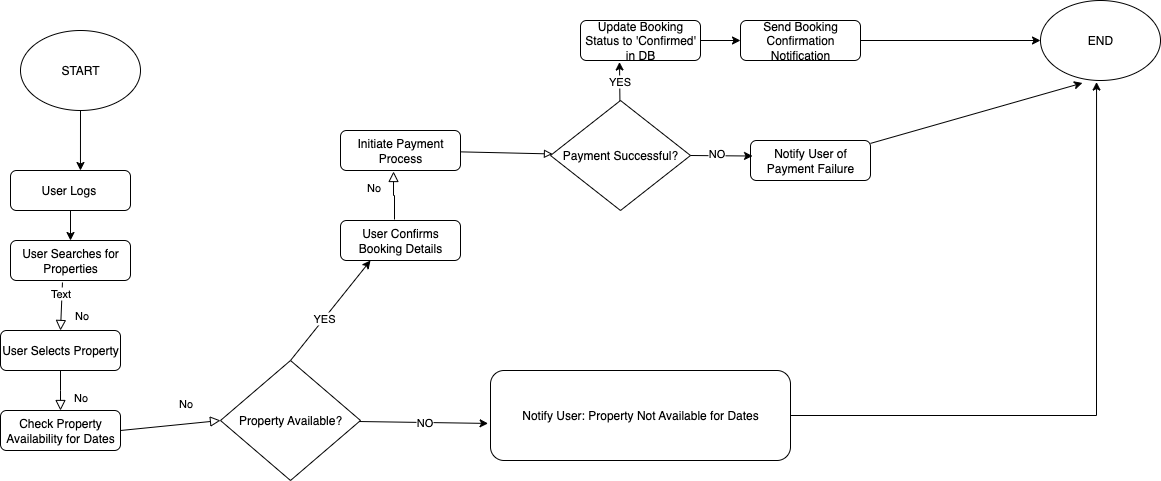

The diagram above was exported from draw.io. Its source (the exported page's mxGraphModel, read from the mxfile embedded in the PNG):
<mxGraphModel dx="946" dy="1813" grid="1" gridSize="10" guides="0" tooltips="1" connect="0" arrows="1" fold="1" page="1" pageScale="1" pageWidth="827" pageHeight="1169" math="0" shadow="0">
  <root>
    <mxCell id="WIyWlLk6GJQsqaUBKTNV-0" />
    <mxCell id="WIyWlLk6GJQsqaUBKTNV-1" parent="WIyWlLk6GJQsqaUBKTNV-0" />
    <mxCell id="xBrEFpOjfRCdO1x5LcQ7-5" style="edgeStyle=orthogonalEdgeStyle;rounded=0;orthogonalLoop=1;jettySize=auto;html=1;entryX=0.5;entryY=0;entryDx=0;entryDy=0;" edge="1" parent="WIyWlLk6GJQsqaUBKTNV-1" source="WIyWlLk6GJQsqaUBKTNV-7" target="xBrEFpOjfRCdO1x5LcQ7-4">
      <mxGeometry relative="1" as="geometry" />
    </mxCell>
    <mxCell id="WIyWlLk6GJQsqaUBKTNV-7" value="&lt;p&gt;User Logs&amp;nbsp;&lt;/p&gt;" style="rounded=1;whiteSpace=wrap;html=1;fontSize=12;glass=0;strokeWidth=1;shadow=0;" parent="WIyWlLk6GJQsqaUBKTNV-1" vertex="1">
      <mxGeometry x="60" y="140" width="120" height="40" as="geometry" />
    </mxCell>
    <mxCell id="WIyWlLk6GJQsqaUBKTNV-8" value="No" style="rounded=0;html=1;jettySize=auto;orthogonalLoop=1;fontSize=11;endArrow=block;endFill=0;endSize=8;strokeWidth=1;shadow=0;labelBackgroundColor=none;exitX=0.433;exitY=1.05;exitDx=0;exitDy=0;exitPerimeter=0;entryX=0.5;entryY=0;entryDx=0;entryDy=0;" parent="WIyWlLk6GJQsqaUBKTNV-1" source="xBrEFpOjfRCdO1x5LcQ7-4" target="xBrEFpOjfRCdO1x5LcQ7-6" edge="1">
      <mxGeometry x="0.3333" y="20" relative="1" as="geometry">
        <mxPoint as="offset" />
        <mxPoint x="220" y="370" as="sourcePoint" />
        <mxPoint x="220" y="430" as="targetPoint" />
      </mxGeometry>
    </mxCell>
    <mxCell id="xBrEFpOjfRCdO1x5LcQ7-32" value="Text" style="edgeLabel;html=1;align=center;verticalAlign=middle;resizable=0;points=[];" vertex="1" connectable="0" parent="WIyWlLk6GJQsqaUBKTNV-8">
      <mxGeometry x="-0.5231" y="-2" relative="1" as="geometry">
        <mxPoint as="offset" />
      </mxGeometry>
    </mxCell>
    <mxCell id="xBrEFpOjfRCdO1x5LcQ7-2" value="START" style="ellipse;whiteSpace=wrap;html=1;" vertex="1" parent="WIyWlLk6GJQsqaUBKTNV-1">
      <mxGeometry x="70" width="120" height="80" as="geometry" />
    </mxCell>
    <mxCell id="xBrEFpOjfRCdO1x5LcQ7-3" style="rounded=0;orthogonalLoop=1;jettySize=auto;html=1;entryX=0.583;entryY=0;entryDx=0;entryDy=0;entryPerimeter=0;" edge="1" parent="WIyWlLk6GJQsqaUBKTNV-1" source="xBrEFpOjfRCdO1x5LcQ7-2" target="WIyWlLk6GJQsqaUBKTNV-7">
      <mxGeometry relative="1" as="geometry" />
    </mxCell>
    <mxCell id="xBrEFpOjfRCdO1x5LcQ7-4" value="&lt;p&gt;User Searches for Properties&lt;/p&gt;" style="rounded=1;whiteSpace=wrap;html=1;fontSize=12;glass=0;strokeWidth=1;shadow=0;" vertex="1" parent="WIyWlLk6GJQsqaUBKTNV-1">
      <mxGeometry x="60" y="210" width="120" height="40" as="geometry" />
    </mxCell>
    <mxCell id="xBrEFpOjfRCdO1x5LcQ7-6" value="&lt;p&gt;User Selects Property&lt;/p&gt;" style="rounded=1;whiteSpace=wrap;html=1;fontSize=12;glass=0;strokeWidth=1;shadow=0;" vertex="1" parent="WIyWlLk6GJQsqaUBKTNV-1">
      <mxGeometry x="50" y="300" width="120" height="40" as="geometry" />
    </mxCell>
    <mxCell id="xBrEFpOjfRCdO1x5LcQ7-7" value="No" style="rounded=0;html=1;jettySize=auto;orthogonalLoop=1;fontSize=11;endArrow=block;endFill=0;endSize=8;strokeWidth=1;shadow=0;labelBackgroundColor=none;edgeStyle=orthogonalEdgeStyle;exitX=0.5;exitY=1;exitDx=0;exitDy=0;entryX=0.5;entryY=0;entryDx=0;entryDy=0;" edge="1" parent="WIyWlLk6GJQsqaUBKTNV-1" source="xBrEFpOjfRCdO1x5LcQ7-6" target="xBrEFpOjfRCdO1x5LcQ7-9">
      <mxGeometry x="0.3333" y="20" relative="1" as="geometry">
        <mxPoint as="offset" />
        <mxPoint x="230" y="380" as="sourcePoint" />
        <mxPoint x="230" y="440" as="targetPoint" />
        <Array as="points">
          <mxPoint x="110" y="360" />
          <mxPoint x="110" y="360" />
        </Array>
      </mxGeometry>
    </mxCell>
    <mxCell id="xBrEFpOjfRCdO1x5LcQ7-9" value="&lt;p&gt;Check Property Availability for Dates&lt;/p&gt;" style="rounded=1;whiteSpace=wrap;html=1;fontSize=12;glass=0;strokeWidth=1;shadow=0;" vertex="1" parent="WIyWlLk6GJQsqaUBKTNV-1">
      <mxGeometry x="50" y="380" width="120" height="40" as="geometry" />
    </mxCell>
    <mxCell id="xBrEFpOjfRCdO1x5LcQ7-16" style="rounded=0;orthogonalLoop=1;jettySize=auto;html=1;exitX=0.5;exitY=0;exitDx=0;exitDy=0;entryX=0.25;entryY=1;entryDx=0;entryDy=0;" edge="1" parent="WIyWlLk6GJQsqaUBKTNV-1" source="xBrEFpOjfRCdO1x5LcQ7-10" target="xBrEFpOjfRCdO1x5LcQ7-15">
      <mxGeometry relative="1" as="geometry" />
    </mxCell>
    <mxCell id="xBrEFpOjfRCdO1x5LcQ7-17" value="YES&amp;nbsp;" style="edgeLabel;html=1;align=center;verticalAlign=middle;resizable=0;points=[];" vertex="1" connectable="0" parent="xBrEFpOjfRCdO1x5LcQ7-16">
      <mxGeometry x="-0.1444" relative="1" as="geometry">
        <mxPoint as="offset" />
      </mxGeometry>
    </mxCell>
    <mxCell id="xBrEFpOjfRCdO1x5LcQ7-10" value="Property Available?" style="rhombus;whiteSpace=wrap;html=1;" vertex="1" parent="WIyWlLk6GJQsqaUBKTNV-1">
      <mxGeometry x="270" y="330" width="140" height="120" as="geometry" />
    </mxCell>
    <mxCell id="xBrEFpOjfRCdO1x5LcQ7-11" value="No" style="rounded=0;html=1;jettySize=auto;orthogonalLoop=1;fontSize=11;endArrow=block;endFill=0;endSize=8;strokeWidth=1;shadow=0;labelBackgroundColor=none;entryX=0;entryY=0.5;entryDx=0;entryDy=0;exitX=1;exitY=0.5;exitDx=0;exitDy=0;" edge="1" parent="WIyWlLk6GJQsqaUBKTNV-1" source="xBrEFpOjfRCdO1x5LcQ7-9" target="xBrEFpOjfRCdO1x5LcQ7-10">
      <mxGeometry x="0.3333" y="20" relative="1" as="geometry">
        <mxPoint as="offset" />
        <mxPoint x="210" y="380" as="sourcePoint" />
        <mxPoint x="190" y="438" as="targetPoint" />
      </mxGeometry>
    </mxCell>
    <mxCell id="xBrEFpOjfRCdO1x5LcQ7-23" style="edgeStyle=orthogonalEdgeStyle;rounded=0;orthogonalLoop=1;jettySize=auto;html=1;" edge="1" parent="WIyWlLk6GJQsqaUBKTNV-1" source="xBrEFpOjfRCdO1x5LcQ7-12" target="xBrEFpOjfRCdO1x5LcQ7-24">
      <mxGeometry relative="1" as="geometry">
        <mxPoint x="1000" y="10" as="targetPoint" />
      </mxGeometry>
    </mxCell>
    <mxCell id="xBrEFpOjfRCdO1x5LcQ7-12" value="&lt;p&gt;Send Booking Confirmation Notification&lt;/p&gt;" style="rounded=1;whiteSpace=wrap;html=1;fontSize=12;glass=0;strokeWidth=1;shadow=0;" vertex="1" parent="WIyWlLk6GJQsqaUBKTNV-1">
      <mxGeometry x="790" y="-10" width="120" height="40" as="geometry" />
    </mxCell>
    <mxCell id="xBrEFpOjfRCdO1x5LcQ7-22" style="edgeStyle=orthogonalEdgeStyle;rounded=0;orthogonalLoop=1;jettySize=auto;html=1;" edge="1" parent="WIyWlLk6GJQsqaUBKTNV-1" source="xBrEFpOjfRCdO1x5LcQ7-13" target="xBrEFpOjfRCdO1x5LcQ7-12">
      <mxGeometry relative="1" as="geometry" />
    </mxCell>
    <mxCell id="xBrEFpOjfRCdO1x5LcQ7-13" value="&lt;p&gt;Update Booking Status to 'Confirmed' in DB&lt;/p&gt;" style="rounded=1;whiteSpace=wrap;html=1;fontSize=12;glass=0;strokeWidth=1;shadow=0;" vertex="1" parent="WIyWlLk6GJQsqaUBKTNV-1">
      <mxGeometry x="630" y="-10" width="120" height="40" as="geometry" />
    </mxCell>
    <mxCell id="xBrEFpOjfRCdO1x5LcQ7-20" style="rounded=0;orthogonalLoop=1;jettySize=auto;html=1;endArrow=block;endFill=0;" edge="1" parent="WIyWlLk6GJQsqaUBKTNV-1" source="xBrEFpOjfRCdO1x5LcQ7-14" target="xBrEFpOjfRCdO1x5LcQ7-19">
      <mxGeometry relative="1" as="geometry" />
    </mxCell>
    <mxCell id="xBrEFpOjfRCdO1x5LcQ7-14" value="&lt;p&gt;Initiate Payment Process&lt;/p&gt;" style="rounded=1;whiteSpace=wrap;html=1;fontSize=12;glass=0;strokeWidth=1;shadow=0;" vertex="1" parent="WIyWlLk6GJQsqaUBKTNV-1">
      <mxGeometry x="390" y="100" width="120" height="40" as="geometry" />
    </mxCell>
    <mxCell id="xBrEFpOjfRCdO1x5LcQ7-15" value="&lt;p&gt;User Confirms Booking Details&lt;/p&gt;" style="rounded=1;whiteSpace=wrap;html=1;fontSize=12;glass=0;strokeWidth=1;shadow=0;" vertex="1" parent="WIyWlLk6GJQsqaUBKTNV-1">
      <mxGeometry x="390" y="190" width="120" height="40" as="geometry" />
    </mxCell>
    <mxCell id="xBrEFpOjfRCdO1x5LcQ7-18" value="No" style="rounded=0;html=1;jettySize=auto;orthogonalLoop=1;fontSize=11;endArrow=block;endFill=0;endSize=8;strokeWidth=1;shadow=0;labelBackgroundColor=none;edgeStyle=orthogonalEdgeStyle;exitX=0.45;exitY=-0.025;exitDx=0;exitDy=0;exitPerimeter=0;entryX=0.442;entryY=1.025;entryDx=0;entryDy=0;entryPerimeter=0;" edge="1" parent="WIyWlLk6GJQsqaUBKTNV-1" source="xBrEFpOjfRCdO1x5LcQ7-15" target="xBrEFpOjfRCdO1x5LcQ7-14">
      <mxGeometry x="0.3333" y="20" relative="1" as="geometry">
        <mxPoint as="offset" />
        <mxPoint x="532" y="160" as="sourcePoint" />
        <mxPoint x="440" y="198" as="targetPoint" />
      </mxGeometry>
    </mxCell>
    <mxCell id="xBrEFpOjfRCdO1x5LcQ7-19" value="&lt;p&gt;Payment Successful?&lt;/p&gt;" style="rhombus;whiteSpace=wrap;html=1;" vertex="1" parent="WIyWlLk6GJQsqaUBKTNV-1">
      <mxGeometry x="600" y="70" width="140" height="110" as="geometry" />
    </mxCell>
    <mxCell id="xBrEFpOjfRCdO1x5LcQ7-21" value="YES" style="rounded=0;orthogonalLoop=1;jettySize=auto;html=1;entryX=0.325;entryY=1.038;entryDx=0;entryDy=0;entryPerimeter=0;" edge="1" parent="WIyWlLk6GJQsqaUBKTNV-1" source="xBrEFpOjfRCdO1x5LcQ7-19" target="xBrEFpOjfRCdO1x5LcQ7-13">
      <mxGeometry relative="1" as="geometry" />
    </mxCell>
    <mxCell id="xBrEFpOjfRCdO1x5LcQ7-24" value="END" style="ellipse;whiteSpace=wrap;html=1;" vertex="1" parent="WIyWlLk6GJQsqaUBKTNV-1">
      <mxGeometry x="1090" y="-30" width="120" height="80" as="geometry" />
    </mxCell>
    <mxCell id="xBrEFpOjfRCdO1x5LcQ7-25" value="&lt;p&gt;Notify User of Payment Failure&lt;/p&gt;" style="rounded=1;whiteSpace=wrap;html=1;fontSize=12;glass=0;strokeWidth=1;shadow=0;" vertex="1" parent="WIyWlLk6GJQsqaUBKTNV-1">
      <mxGeometry x="800" y="110" width="120" height="40" as="geometry" />
    </mxCell>
    <mxCell id="xBrEFpOjfRCdO1x5LcQ7-26" style="edgeStyle=orthogonalEdgeStyle;rounded=0;orthogonalLoop=1;jettySize=auto;html=1;entryX=0.017;entryY=0.388;entryDx=0;entryDy=0;entryPerimeter=0;" edge="1" parent="WIyWlLk6GJQsqaUBKTNV-1" source="xBrEFpOjfRCdO1x5LcQ7-19" target="xBrEFpOjfRCdO1x5LcQ7-25">
      <mxGeometry relative="1" as="geometry" />
    </mxCell>
    <mxCell id="xBrEFpOjfRCdO1x5LcQ7-27" value="NO" style="edgeLabel;html=1;align=center;verticalAlign=middle;resizable=0;points=[];" vertex="1" connectable="0" parent="xBrEFpOjfRCdO1x5LcQ7-26">
      <mxGeometry x="-0.2012" y="3" relative="1" as="geometry">
        <mxPoint as="offset" />
      </mxGeometry>
    </mxCell>
    <mxCell id="xBrEFpOjfRCdO1x5LcQ7-28" style="rounded=0;orthogonalLoop=1;jettySize=auto;html=1;entryX=0.35;entryY=1.031;entryDx=0;entryDy=0;entryPerimeter=0;" edge="1" parent="WIyWlLk6GJQsqaUBKTNV-1" source="xBrEFpOjfRCdO1x5LcQ7-25" target="xBrEFpOjfRCdO1x5LcQ7-24">
      <mxGeometry relative="1" as="geometry" />
    </mxCell>
    <mxCell id="xBrEFpOjfRCdO1x5LcQ7-29" value="&lt;p&gt;Notify User: Property Not Available for Dates&lt;/p&gt;" style="rounded=1;whiteSpace=wrap;html=1;fontSize=12;glass=0;strokeWidth=1;shadow=0;" vertex="1" parent="WIyWlLk6GJQsqaUBKTNV-1">
      <mxGeometry x="540" y="340" width="300" height="90" as="geometry" />
    </mxCell>
    <mxCell id="xBrEFpOjfRCdO1x5LcQ7-30" style="rounded=0;orthogonalLoop=1;jettySize=auto;html=1;entryX=-0.008;entryY=0.588;entryDx=0;entryDy=0;entryPerimeter=0;" edge="1" parent="WIyWlLk6GJQsqaUBKTNV-1" source="xBrEFpOjfRCdO1x5LcQ7-10" target="xBrEFpOjfRCdO1x5LcQ7-29">
      <mxGeometry relative="1" as="geometry" />
    </mxCell>
    <mxCell id="xBrEFpOjfRCdO1x5LcQ7-31" value="NO" style="edgeLabel;html=1;align=center;verticalAlign=middle;resizable=0;points=[];" vertex="1" connectable="0" parent="xBrEFpOjfRCdO1x5LcQ7-30">
      <mxGeometry x="0.0035" relative="1" as="geometry">
        <mxPoint as="offset" />
      </mxGeometry>
    </mxCell>
    <mxCell id="xBrEFpOjfRCdO1x5LcQ7-33" style="edgeStyle=orthogonalEdgeStyle;rounded=0;orthogonalLoop=1;jettySize=auto;html=1;entryX=0.467;entryY=1.019;entryDx=0;entryDy=0;entryPerimeter=0;" edge="1" parent="WIyWlLk6GJQsqaUBKTNV-1" source="xBrEFpOjfRCdO1x5LcQ7-29" target="xBrEFpOjfRCdO1x5LcQ7-24">
      <mxGeometry relative="1" as="geometry" />
    </mxCell>
  </root>
</mxGraphModel>